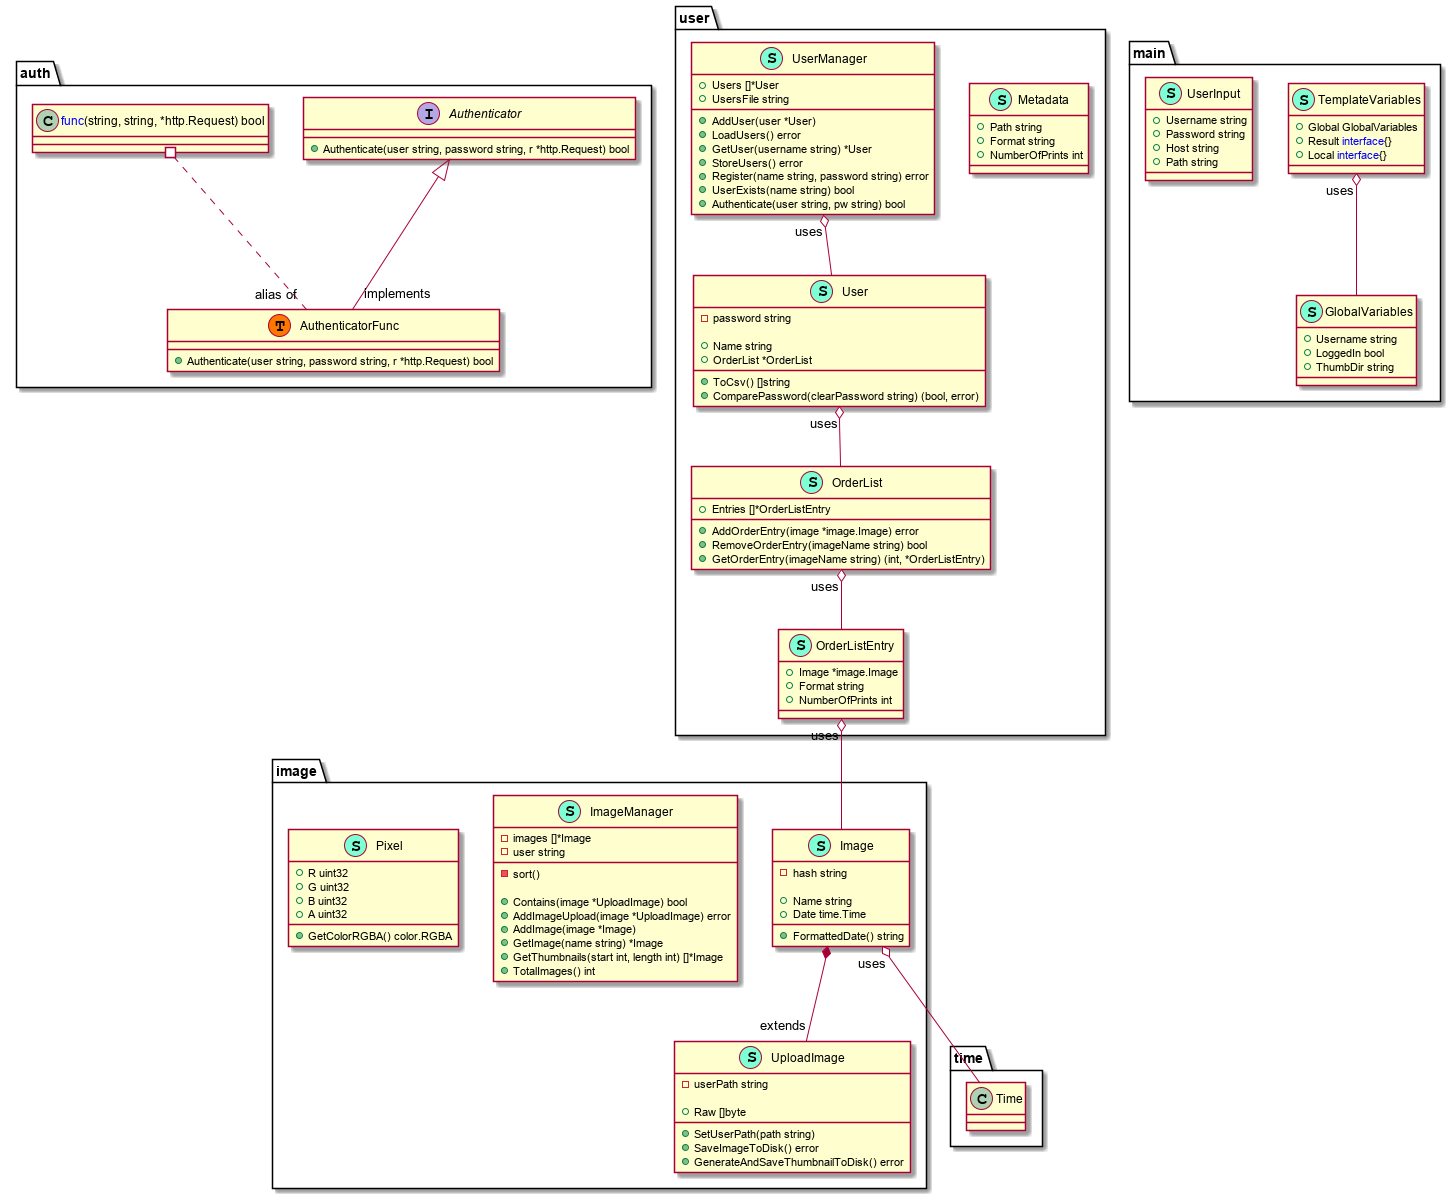

The diagram above was rendered by PlantUML. Its source (embedded in the PNG):
@startuml
namespace auth {
    interface Authenticator  {
        + Authenticate(user string, password string, r *http.Request) bool

    }
    class AuthenticatorFunc << (S,Aquamarine) >> {
        + Authenticate(user string, password string, r *http.Request) bool

    }
    class auth.AuthenticatorFunc << (T, #FF7700) >>  {
    }
    class "<font color=blue>func</font>(string, string, *http.Request) bool" as fontcolorbluefuncfontstringstringhttpRequestbool {
        'This class was created so that we can correctly have an alias pointing to this name. Since it contains dots that can break namespaces
    }
}

"auth.Authenticator" <|-- "implements""auth.AuthenticatorFunc"


namespace image {
    class Image << (S,Aquamarine) >> {
        - hash string

        + Name string
        + Date time.Time

        + FormattedDate() string

    }
    class ImageManager << (S,Aquamarine) >> {
        - images []*Image
        - user string

        - sort() 

        + Contains(image *UploadImage) bool
        + AddImageUpload(image *UploadImage) error
        + AddImage(image *Image) 
        + GetImage(name string) *Image
        + GetThumbnails(start int, length int) []*Image
        + TotalImages() int

    }
    class Pixel << (S,Aquamarine) >> {
        + R uint32
        + G uint32
        + B uint32
        + A uint32

        + GetColorRGBA() color.RGBA

    }
    class UploadImage << (S,Aquamarine) >> {
        - userPath string

        + Raw []byte

        + SetUserPath(path string) 
        + SaveImageToDisk() error
        + GenerateAndSaveThumbnailToDisk() error

    }
}
"image.Image" *-- "extends""image.UploadImage"


"image.Image""uses" o-- "time.Time"

namespace main {
    class GlobalVariables << (S,Aquamarine) >> {
        + Username string
        + LoggedIn bool
        + ThumbDir string

    }
    class TemplateVariables << (S,Aquamarine) >> {
        + Global GlobalVariables
        + Result <font color=blue>interface</font>{}
        + Local <font color=blue>interface</font>{}

    }
    class UserInput << (S,Aquamarine) >> {
        + Username string
        + Password string
        + Host string
        + Path string

    }
}


"main.TemplateVariables""uses" o-- "main.GlobalVariables"

namespace user {
    class Metadata << (S,Aquamarine) >> {
        + Path string
        + Format string
        + NumberOfPrints int

    }
    class OrderList << (S,Aquamarine) >> {
        + Entries []*OrderListEntry

        + AddOrderEntry(image *image.Image) error
        + RemoveOrderEntry(imageName string) bool
        + GetOrderEntry(imageName string) (int, *OrderListEntry)

    }
    class OrderListEntry << (S,Aquamarine) >> {
        + Image *image.Image
        + Format string
        + NumberOfPrints int

    }
    class User << (S,Aquamarine) >> {
        - password string

        + Name string
        + OrderList *OrderList

        + ToCsv() []string
        + ComparePassword(clearPassword string) (bool, error)

    }
    class UserManager << (S,Aquamarine) >> {
        + Users []*User
        + UsersFile string

        + AddUser(user *User) 
        + LoadUsers() error
        + GetUser(username string) *User
        + StoreUsers() error
        + Register(name string, password string) error
        + UserExists(name string) bool
        + Authenticate(user string, pw string) bool

    }
}


"user.OrderList""uses" o-- "user.OrderListEntry"
"user.OrderListEntry""uses" o-- "image.Image"
"user.User""uses" o-- "user.OrderList"
"user.UserManager""uses" o-- "user.User"

"auth.fontcolorbluefuncfontstringstringhttpRequestbool" #.. "alias of""auth.AuthenticatorFunc"
@enduml